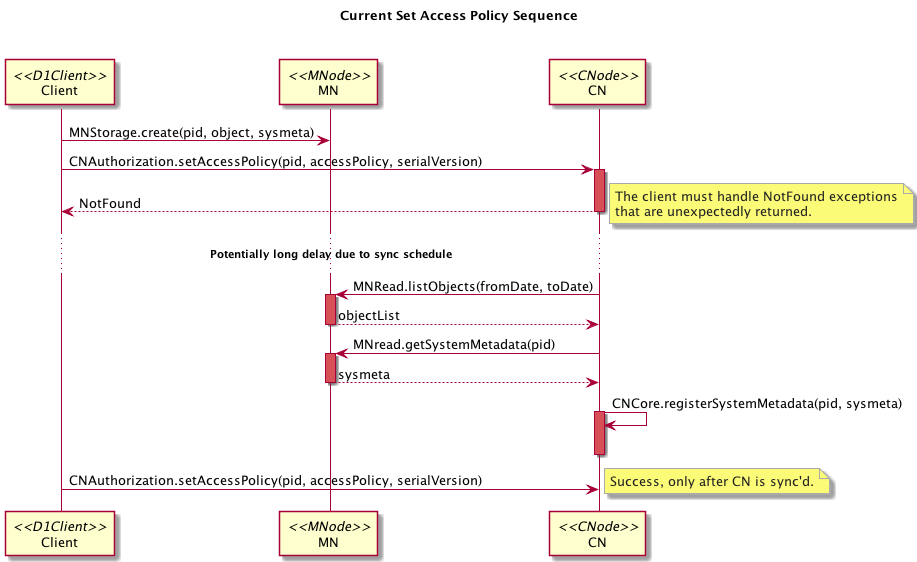

The diagram above was rendered by PlantUML. Its source (embedded in the PNG):
@startuml images/sysmeta_cn_control.png
skinparam notebordercolor #AAAAAA
skinparam notefontcolor #222222
title Current Set Access Policy Sequence\n\n
participant "Client" as Client <<D1Client>>
participant "MN" as MN <<MNode>>
participant "CN" as CN <<CNode>>
Client -> MN : MNStorage.create(pid, object, sysmeta)
Client -> CN : CNAuthorization.setAccessPolicy(pid, accessPolicy, serialVersion)
activate CN #D74F57
CN --> Client :    NotFound
deactivate CN
note right 
  The client must handle NotFound exceptions
  that are unexpectedly returned.
end note
... <b>Potentially long delay due to sync schedule</b> ...
CN -> MN : MNRead.listObjects(fromDate, toDate)
activate MN #D74F57
MN --> CN : objectList
deactivate MN
CN -> MN : MNread.getSystemMetadata(pid)
activate MN #D74F57
MN --> CN : sysmeta
deactivate MN
CN -> CN : CNCore.registerSystemMetadata(pid, sysmeta)
activate CN #D74F57
deactivate CN
Client -> CN : CNAuthorization.setAccessPolicy(pid, accessPolicy, serialVersion)

note right
  Success, only after CN is sync'd.
end note
@enduml